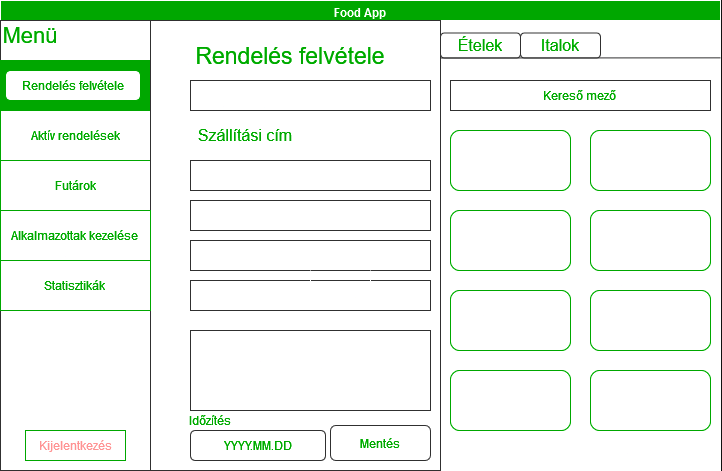

The diagram above was exported from draw.io. Its source (the exported page's mxGraphModel, read from the mxfile embedded in the PNG):
<mxGraphModel dx="1050" dy="577" grid="1" gridSize="10" guides="1" tooltips="1" connect="1" arrows="1" fold="1" page="1" pageScale="1" pageWidth="827" pageHeight="1169" math="0" shadow="0">
  <root>
    <mxCell id="0" />
    <mxCell id="1" parent="0" />
    <mxCell id="izIBmqQ3XeswKk3rCBAt-1" value="Food App" style="swimlane;whiteSpace=wrap;html=1;fillColor=#00CC00;" parent="1" vertex="1">
      <mxGeometry width="720" height="470" as="geometry" />
    </mxCell>
    <mxCell id="izIBmqQ3XeswKk3rCBAt-3" value="" style="rounded=0;whiteSpace=wrap;html=1;fillColor=#000000;" parent="1" vertex="1">
      <mxGeometry y="20" width="720" height="450" as="geometry" />
    </mxCell>
    <mxCell id="izIBmqQ3XeswKk3rCBAt-4" value="" style="rounded=0;whiteSpace=wrap;html=1;fillColor=#000000;strokeColor=#CFCFCF;" parent="1" vertex="1">
      <mxGeometry y="20" width="150" height="450" as="geometry" />
    </mxCell>
    <mxCell id="izIBmqQ3XeswKk3rCBAt-5" value="" style="rounded=0;whiteSpace=wrap;html=1;fillColor=#00CC00;strokeColor=#00CC00;" parent="1" vertex="1">
      <mxGeometry y="60" width="150" height="50" as="geometry" />
    </mxCell>
    <mxCell id="izIBmqQ3XeswKk3rCBAt-6" value="&lt;font style=&quot;font-size: 22px;&quot; color=&quot;#00cc00&quot;&gt;Menü&lt;/font&gt;" style="text;html=1;align=center;verticalAlign=middle;whiteSpace=wrap;rounded=0;" parent="1" vertex="1">
      <mxGeometry y="20" width="60" height="30" as="geometry" />
    </mxCell>
    <mxCell id="izIBmqQ3XeswKk3rCBAt-7" value="&lt;div&gt;&lt;font color=&quot;#00cc00&quot;&gt;Aktív rendelések&lt;/font&gt;&lt;/div&gt;" style="rounded=0;whiteSpace=wrap;html=1;fillColor=#000000;strokeColor=#00CC00;" parent="1" vertex="1">
      <mxGeometry y="110" width="150" height="50" as="geometry" />
    </mxCell>
    <mxCell id="izIBmqQ3XeswKk3rCBAt-8" value="&lt;div&gt;&lt;font color=&quot;#00cc00&quot;&gt;Futárok&lt;/font&gt;&lt;/div&gt;" style="rounded=0;whiteSpace=wrap;html=1;fillColor=#000000;strokeColor=#00CC00;" parent="1" vertex="1">
      <mxGeometry y="160" width="150" height="50" as="geometry" />
    </mxCell>
    <mxCell id="izIBmqQ3XeswKk3rCBAt-10" value="&lt;font color=&quot;#ff0000&quot;&gt;Kijelentkezés&lt;/font&gt;" style="rounded=0;whiteSpace=wrap;html=1;fillColor=#000000;strokeColor=#00CC00;" parent="1" vertex="1">
      <mxGeometry x="25" y="430" width="100" height="30" as="geometry" />
    </mxCell>
    <mxCell id="izIBmqQ3XeswKk3rCBAt-11" value="" style="rounded=0;whiteSpace=wrap;html=1;fillColor=#000000;strokeColor=#CFCFCF;" parent="1" vertex="1">
      <mxGeometry x="150" y="20" width="290" height="450" as="geometry" />
    </mxCell>
    <mxCell id="izIBmqQ3XeswKk3rCBAt-12" value="&lt;font style=&quot;font-size: 16px;&quot; color=&quot;#00cc00&quot;&gt;Szállítási cím&lt;br&gt;&lt;/font&gt;" style="text;html=1;align=center;verticalAlign=middle;whiteSpace=wrap;rounded=0;" parent="1" vertex="1">
      <mxGeometry x="125" y="120" width="240" height="30" as="geometry" />
    </mxCell>
    <mxCell id="izIBmqQ3XeswKk3rCBAt-13" value="" style="rounded=0;whiteSpace=wrap;html=1;fillColor=#000000;strokeColor=#CFCFCF;" parent="1" vertex="1">
      <mxGeometry x="190" y="80" width="240" height="30" as="geometry" />
    </mxCell>
    <mxCell id="izIBmqQ3XeswKk3rCBAt-14" value="" style="rounded=0;whiteSpace=wrap;html=1;fillColor=#000000;strokeColor=#CFCFCF;" parent="1" vertex="1">
      <mxGeometry x="190" y="200" width="240" height="30" as="geometry" />
    </mxCell>
    <mxCell id="izIBmqQ3XeswKk3rCBAt-15" value="" style="rounded=0;whiteSpace=wrap;html=1;fillColor=#000000;strokeColor=#CFCFCF;" parent="1" vertex="1">
      <mxGeometry x="190" y="160" width="240" height="30" as="geometry" />
    </mxCell>
    <mxCell id="izIBmqQ3XeswKk3rCBAt-17" value="" style="rounded=0;whiteSpace=wrap;html=1;fillColor=#000000;strokeColor=#CFCFCF;" parent="1" vertex="1">
      <mxGeometry x="190" y="240" width="240" height="30" as="geometry" />
    </mxCell>
    <mxCell id="izIBmqQ3XeswKk3rCBAt-18" value="" style="rounded=0;whiteSpace=wrap;html=1;fillColor=#000000;strokeColor=#CFCFCF;" parent="1" vertex="1">
      <mxGeometry x="190" y="280" width="240" height="30" as="geometry" />
    </mxCell>
    <mxCell id="izIBmqQ3XeswKk3rCBAt-19" value="" style="rounded=0;whiteSpace=wrap;html=1;fillColor=#000000;strokeColor=#CFCFCF;" parent="1" vertex="1">
      <mxGeometry x="190" y="330" width="240" height="80" as="geometry" />
    </mxCell>
    <mxCell id="izIBmqQ3XeswKk3rCBAt-20" style="edgeStyle=orthogonalEdgeStyle;rounded=0;orthogonalLoop=1;jettySize=auto;html=1;exitX=0.75;exitY=1;exitDx=0;exitDy=0;" parent="1" source="izIBmqQ3XeswKk3rCBAt-17" target="izIBmqQ3XeswKk3rCBAt-17" edge="1">
      <mxGeometry relative="1" as="geometry" />
    </mxCell>
    <mxCell id="izIBmqQ3XeswKk3rCBAt-21" value="&lt;font style=&quot;font-size: 23px;&quot; color=&quot;#00cc00&quot;&gt;Rendelés felvétele&lt;/font&gt;" style="text;html=1;align=center;verticalAlign=middle;whiteSpace=wrap;rounded=0;" parent="1" vertex="1">
      <mxGeometry x="170" y="40" width="240" height="30" as="geometry" />
    </mxCell>
    <mxCell id="izIBmqQ3XeswKk3rCBAt-22" value="&lt;font color=&quot;#00cc00&quot;&gt;Mentés&lt;/font&gt;" style="rounded=1;whiteSpace=wrap;html=1;fillColor=#000000;strokeColor=#CFCFCF;" parent="1" vertex="1">
      <mxGeometry x="330" y="425" width="100" height="35" as="geometry" />
    </mxCell>
    <mxCell id="izIBmqQ3XeswKk3rCBAt-23" value="&lt;font color=&quot;#00cc00&quot;&gt;YYYY.MM.DD&lt;/font&gt;" style="rounded=1;whiteSpace=wrap;html=1;fillColor=#000000;strokeColor=#CFCFCF;" parent="1" vertex="1">
      <mxGeometry x="190" y="430" width="135" height="30" as="geometry" />
    </mxCell>
    <mxCell id="izIBmqQ3XeswKk3rCBAt-24" value="&lt;font color=&quot;#00cc00&quot;&gt;Időzítés&lt;/font&gt;" style="text;html=1;align=center;verticalAlign=middle;whiteSpace=wrap;rounded=0;" parent="1" vertex="1">
      <mxGeometry x="180" y="410" width="60" height="20" as="geometry" />
    </mxCell>
    <mxCell id="izIBmqQ3XeswKk3rCBAt-25" value="&lt;font color=&quot;#00cc00&quot;&gt;Kereső mező&lt;br&gt;&lt;/font&gt;" style="rounded=0;whiteSpace=wrap;html=1;fillColor=#000000;strokeColor=#CFCFCF;" parent="1" vertex="1">
      <mxGeometry x="450" y="80" width="260" height="30" as="geometry" />
    </mxCell>
    <mxCell id="izIBmqQ3XeswKk3rCBAt-30" value="&lt;font style=&quot;font-size: 16px;&quot; color=&quot;#00cc00&quot;&gt;Ételek&lt;/font&gt;" style="rounded=1;whiteSpace=wrap;html=1;fillColor=#000000;strokeColor=#CFCFCF;" parent="1" vertex="1">
      <mxGeometry x="440" y="32.5" width="80" height="25" as="geometry" />
    </mxCell>
    <mxCell id="izIBmqQ3XeswKk3rCBAt-31" style="edgeStyle=orthogonalEdgeStyle;rounded=0;orthogonalLoop=1;jettySize=auto;html=1;exitX=0.5;exitY=1;exitDx=0;exitDy=0;" parent="1" source="izIBmqQ3XeswKk3rCBAt-30" target="izIBmqQ3XeswKk3rCBAt-30" edge="1">
      <mxGeometry relative="1" as="geometry" />
    </mxCell>
    <mxCell id="izIBmqQ3XeswKk3rCBAt-32" value="&lt;font style=&quot;font-size: 16px;&quot; color=&quot;#00cc00&quot;&gt;Italok&lt;/font&gt;" style="rounded=1;whiteSpace=wrap;html=1;fillColor=#000000;strokeColor=#CFCFCF;" parent="1" vertex="1">
      <mxGeometry x="520" y="32.5" width="80" height="25" as="geometry" />
    </mxCell>
    <mxCell id="izIBmqQ3XeswKk3rCBAt-33" value="" style="endArrow=none;html=1;rounded=0;exitX=0;exitY=1;exitDx=0;exitDy=0;entryX=1;entryY=0.083;entryDx=0;entryDy=0;entryPerimeter=0;strokeColor=#CFCFCF;" parent="1" source="izIBmqQ3XeswKk3rCBAt-30" target="izIBmqQ3XeswKk3rCBAt-3" edge="1">
      <mxGeometry width="50" height="50" relative="1" as="geometry">
        <mxPoint x="390" y="270" as="sourcePoint" />
        <mxPoint x="440" y="220" as="targetPoint" />
      </mxGeometry>
    </mxCell>
    <mxCell id="izIBmqQ3XeswKk3rCBAt-34" value="" style="rounded=1;whiteSpace=wrap;html=1;fillColor=#000000;strokeColor=#00CC00;" parent="1" vertex="1">
      <mxGeometry x="450" y="130" width="120" height="60" as="geometry" />
    </mxCell>
    <mxCell id="izIBmqQ3XeswKk3rCBAt-35" value="" style="rounded=1;whiteSpace=wrap;html=1;fillColor=#000000;strokeColor=#00CC00;" parent="1" vertex="1">
      <mxGeometry x="590" y="130" width="120" height="60" as="geometry" />
    </mxCell>
    <mxCell id="izIBmqQ3XeswKk3rCBAt-36" value="" style="rounded=1;whiteSpace=wrap;html=1;fillColor=#000000;strokeColor=#00CC00;" parent="1" vertex="1">
      <mxGeometry x="450" y="210" width="120" height="60" as="geometry" />
    </mxCell>
    <mxCell id="izIBmqQ3XeswKk3rCBAt-37" value="" style="rounded=1;whiteSpace=wrap;html=1;fillColor=#000000;strokeColor=#00CC00;" parent="1" vertex="1">
      <mxGeometry x="590" y="210" width="120" height="60" as="geometry" />
    </mxCell>
    <mxCell id="izIBmqQ3XeswKk3rCBAt-38" value="" style="rounded=1;whiteSpace=wrap;html=1;fillColor=#000000;strokeColor=#00CC00;" parent="1" vertex="1">
      <mxGeometry x="450" y="290" width="120" height="60" as="geometry" />
    </mxCell>
    <mxCell id="izIBmqQ3XeswKk3rCBAt-39" value="" style="rounded=1;whiteSpace=wrap;html=1;fillColor=#000000;strokeColor=#00CC00;" parent="1" vertex="1">
      <mxGeometry x="590" y="290" width="120" height="60" as="geometry" />
    </mxCell>
    <mxCell id="izIBmqQ3XeswKk3rCBAt-40" value="" style="rounded=1;whiteSpace=wrap;html=1;fillColor=#000000;strokeColor=#00CC00;" parent="1" vertex="1">
      <mxGeometry x="450" y="370" width="120" height="60" as="geometry" />
    </mxCell>
    <mxCell id="izIBmqQ3XeswKk3rCBAt-42" value="" style="rounded=1;whiteSpace=wrap;html=1;fillColor=#000000;strokeColor=#00CC00;" parent="1" vertex="1">
      <mxGeometry x="590" y="370" width="120" height="60" as="geometry" />
    </mxCell>
    <mxCell id="izIBmqQ3XeswKk3rCBAt-43" value="&lt;font color=&quot;#00cc00&quot;&gt;Rendelés felvétele&lt;/font&gt;" style="rounded=1;whiteSpace=wrap;html=1;fillColor=#000000;strokeColor=#00CC00;" parent="1" vertex="1">
      <mxGeometry x="5" y="70" width="135" height="30" as="geometry" />
    </mxCell>
    <mxCell id="izIBmqQ3XeswKk3rCBAt-44" value="&lt;div&gt;&lt;font color=&quot;#00cc00&quot;&gt;Alkalmazottak kezelése&lt;br&gt;&lt;/font&gt;&lt;/div&gt;" style="rounded=0;whiteSpace=wrap;html=1;fillColor=#000000;strokeColor=#00CC00;" parent="1" vertex="1">
      <mxGeometry y="210" width="150" height="50" as="geometry" />
    </mxCell>
    <mxCell id="izIBmqQ3XeswKk3rCBAt-45" value="&lt;div&gt;&lt;font color=&quot;#00cc00&quot;&gt;Statisztikák&lt;br&gt;&lt;/font&gt;&lt;/div&gt;" style="rounded=0;whiteSpace=wrap;html=1;fillColor=#000000;strokeColor=#00CC00;" parent="1" vertex="1">
      <mxGeometry y="260" width="150" height="50" as="geometry" />
    </mxCell>
  </root>
</mxGraphModel>